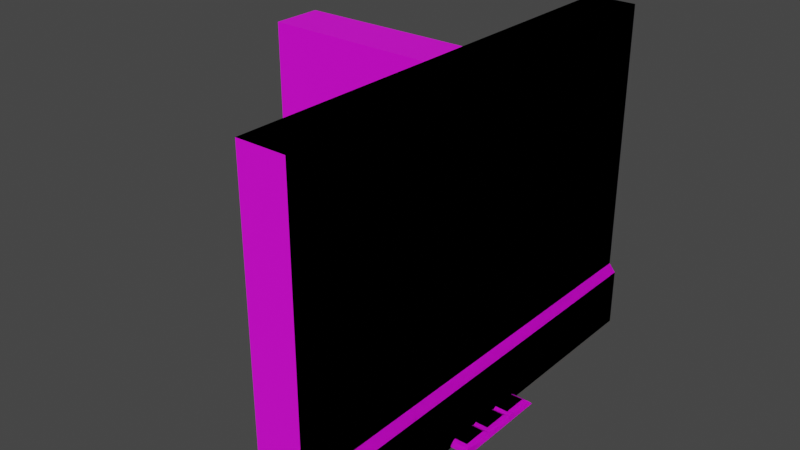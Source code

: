 # Source: Parede.blend  (saved by Blender 3.5.10; exported with 4.5.12 LTS)
import bpy
from mathutils import Matrix  # noqa: F401  (used for matrix-valued properties, if any)

bpy.ops.wm.read_factory_settings(use_empty=True)
scene = bpy.context.scene
scene.name = 'Scene'

# ---- collections
col_collection = bpy.data.collections.new('Collection'); scene.collection.children.link(col_collection)

# ---- images (referenced by path relative to the original .blend; pixels are not part of the script)
import os
ASSET_DIR = os.environ.get("B2B_ASSET_DIR", "")  # directory of the original .blend (textures are referenced by path, not embedded)
HERE = os.path.dirname(os.path.abspath(__file__))  # packed textures are extracted next to this script under _unpacked/

def load_image(name, relpath, width, height, colorspace="sRGB"):
    """Load a texture the original file referenced (path relative to the .blend, or extracted next to this script)."""
    p = next((c for c in (os.path.join(HERE, relpath), os.path.join(ASSET_DIR, relpath)) if relpath and os.path.exists(c)), "")
    if p:
        img = bpy.data.images.load(p, check_existing=True)
        img.name = name
    else:  # same state as the original file: an image datablock whose file is absent (Cycles renders it pink)
        img = bpy.data.images.new(name, width, height)
        img.source = "FILE"
        img.filepath = "//" + (relpath or name)
    img.colorspace_settings.name = colorspace
    return img
img_branco_png_002 = load_image('Branco.png.002', 'Branco.png', 1024, 1024, 'sRGB')

# ---- materials (node trees are filled in below, after node groups)
mat_branco = bpy.data.materials.new('Branco')
mat_branco.use_transparent_shadow = False

# ---- material node trees
mat_branco.use_nodes = True; mat_branco.node_tree.nodes.clear()
_N = mat_branco.node_tree.nodes; _L = mat_branco.node_tree.links
n0 = _N.new('ShaderNodeBsdfPrincipled'); n0.name = 'Principled BSDF'; n0.location = (10, 300)
n0.distribution = 'GGX'
n0.subsurface_method = 'RANDOM_WALK_SKIN'
n0.inputs[3].default_value = 1.45
n0.inputs[27].default_value = (0.0, 0.0, 0.0, 1.0)
n0.inputs[28].default_value = 1.0
n1 = _N.new('ShaderNodeOutputMaterial'); n1.name = 'Material Output'; n1.location = (300, 300)
n2 = _N.new('ShaderNodeTexImage'); n2.name = 'Image Texture'; n2.location = (-500, 132)
n2.image = img_branco_png_002
_L.new(n0.outputs[0], n1.inputs[0])
_L.new(n2.outputs[0], n0.inputs[0])
n1.is_active_output = True

# ---- world
world_world = bpy.data.worlds.new('World'); scene.world = world_world
world_world.use_nodes = True; world_world.node_tree.nodes.clear()
_N = world_world.node_tree.nodes; _L = world_world.node_tree.links
n0 = _N.new('ShaderNodeOutputWorld'); n0.name = 'World Output'; n0.location = (300, 300)
n1 = _N.new('ShaderNodeBackground'); n1.name = 'Background'; n1.location = (10, 300)
n1.inputs[0].default_value = (0.05088, 0.05088, 0.05088, 1.0)
_L.new(n1.outputs[0], n0.inputs[0])
n0.is_active_output = True
world_world.color = (0.05088, 0.05088, 0.05088)
world_world.use_sun_shadow = False
world_world.sun_shadow_jitter_overblur = 0.0

# ---- meshes
me_cube = bpy.data.meshes.new('Cube')
me_cube.from_pydata([(0.409, 0.409, 0.03315), (0.409, -0.409, 0.03315), (-0.409, 0.409, 0.03315), (-0.409, -0.409, 0.03315), (0.4407, 0.4407, 0.0), (-0.4407, -0.4407, 0.0), (0.4407, -0.4407, 0.0), (-0.4407, 0.4407, 0.0), (0.1363, -0.409, 0.03315), (-0.1363, -0.409, 0.03315), (-0.1363, 0.409, 0.03315), (0.1363, 0.409, 0.03315), (-0.1469, 0.4407, 0.0), (0.1469, 0.4407, 0.0), (0.1469, -0.4407, 0.0), (-0.1469, -0.4407, 0.0), (0.409, 0.1363, 0.03315), (0.409, -0.1363, 0.03315), (-0.409, -0.1363, 0.03315), (-0.409, 0.1363, 0.03315), (0.4407, 0.1469, 0.0), (0.4407, -0.1469, 0.0), (-0.4407, -0.1469, 0.0), (-0.4407, 0.1469, 0.0), (0.1363, 0.1363, 0.03315), (0.1363, -0.1363, 0.03315), (-0.1363, 0.1363, 0.03315), (-0.1363, -0.1363, 0.03315), (-0.1638, -0.1638, 0.04635), (-0.3815, -0.1638, 0.04635), (-0.3815, -0.3815, 0.04635), (-0.1638, -0.3815, 0.04635), (0.3815, -0.1638, 0.04635), (0.1638, -0.1638, 0.04635), (0.1638, -0.3815, 0.04635), (0.3815, -0.3815, 0.04635), (0.1088, -0.1638, 0.04635), (-0.1088, -0.1638, 0.04635), (-0.1088, -0.3815, 0.04635), (0.1088, -0.3815, 0.04635), (0.1088, 0.3815, 0.04635), (-0.1088, 0.3815, 0.04635), (-0.1088, 0.1638, 0.04635), (0.1088, 0.1638, 0.04635), (0.1088, 0.1088, 0.04635), (-0.1088, 0.1088, 0.04635), (-0.1088, -0.1088, 0.04635), (0.1088, -0.1088, 0.04635), (0.3815, 0.3815, 0.04635), (0.1638, 0.3815, 0.04635), (0.1638, 0.1638, 0.04635), (0.3815, 0.1638, 0.04635), (0.3815, 0.1088, 0.04635), (0.1638, 0.1088, 0.04635), (0.1638, -0.1088, 0.04635), (0.3815, -0.1088, 0.04635), (-0.1638, 0.3815, 0.04635), (-0.3815, 0.3815, 0.04635), (-0.3815, 0.1638, 0.04635), (-0.1638, 0.1638, 0.04635), (-0.1638, 0.1088, 0.04635), (-0.3815, 0.1088, 0.04635), (-0.3815, -0.1088, 0.04635), (-0.1638, -0.1088, 0.04635)], [], [(28, 29, 30, 31), (15, 9, 3, 5), (23, 19, 2, 7), (21, 17, 1, 6), (13, 11, 0, 4), (7, 2, 10, 12), (12, 10, 11, 13), (6, 1, 8, 14), (14, 8, 9, 15), (32, 33, 34, 35), (36, 37, 38, 39), (40, 41, 42, 43), (44, 45, 46, 47), (48, 49, 50, 51), (52, 53, 54, 55), (4, 0, 16, 20), (20, 16, 17, 21), (5, 3, 18, 22), (22, 18, 19, 23), (56, 57, 58, 59), (60, 61, 62, 63), (27, 18, 29, 28), (18, 3, 30, 29), (3, 9, 31, 30), (9, 27, 28, 31), (17, 25, 33, 32), (25, 8, 34, 33), (8, 1, 35, 34), (1, 17, 32, 35), (25, 27, 37, 36), (27, 9, 38, 37), (9, 8, 39, 38), (8, 25, 36, 39), (11, 10, 41, 40), (10, 26, 42, 41), (26, 24, 43, 42), (24, 11, 40, 43), (24, 26, 45, 44), (26, 27, 46, 45), (27, 25, 47, 46), (25, 24, 44, 47), (0, 11, 49, 48), (11, 24, 50, 49), (24, 16, 51, 50), (16, 0, 48, 51), (16, 24, 53, 52), (24, 25, 54, 53), (25, 17, 55, 54), (17, 16, 52, 55), (10, 2, 57, 56), (2, 19, 58, 57), (19, 26, 59, 58), (26, 10, 56, 59), (26, 19, 61, 60), (19, 18, 62, 61), (18, 27, 63, 62), (27, 26, 60, 63)])
_uv = me_cube.uv_layers.new(name='UVMap')
_uv.uv.foreach_set('vector', [0.2813, 0.8038, 0.3497, 0.8047, 0.3469, 0.8701, 0.2812, 0.8721, 0.7817, 0.03167, 0.9683, 0.03167, 0.9683, 0.2183, 0.7817, 0.2183, 0.7817, 0.03167, 0.9683, 0.03167, 0.9683, 0.2183, 0.7817, 0.2183, 0.7817, 0.03167, 0.9683, 0.03167, 0.9683, 0.2183, 0.7817, 0.2183, 0.7817, 0.03167, 0.9683, 0.03167, 0.9683, 0.2183, 0.7817, 0.2183, 0.7817, 0.03167, 0.9683, 0.03167, 0.9683, 0.2183, 0.7817, 0.2183, 0.7817, 0.03167, 0.9683, 0.03167, 0.9683, 0.2183, 0.7817, 0.2183, 0.7817, 0.03167, 0.9683, 0.03167, 0.9683, 0.2183, 0.7817, 0.2183, 0.7817, 0.03167, 0.9683, 0.03167, 0.9683, 0.2183, 0.7817, 0.2183, 0.1061, 0.8031, 0.1744, 0.8032, 0.1737, 0.8715, 0.1084, 0.8686, 0.1936, 0.3031, 0.2621, 0.3036, 0.2621, 0.3725, 0.1929, 0.3718, 0.1939, 0.1275, 0.2631, 0.1282, 0.2624, 0.1969, 0.1939, 0.1964, 0.1939, 0.7154, 0.2625, 0.7161, 0.2621, 0.7846, 0.1936, 0.784, 0.1091, 0.6299, 0.1748, 0.6279, 0.1747, 0.6962, 0.1063, 0.6954, 0.106, 0.2147, 0.1748, 0.2155, 0.1745, 0.284, 0.1056, 0.284, 0.7817, 0.03167, 0.9683, 0.03167, 0.9683, 0.2183, 0.7817, 0.2183, 0.7817, 0.03167, 0.9683, 0.03167, 0.9683, 0.2183, 0.7817, 0.2183, 0.7817, 0.03167, 0.9683, 0.03167, 0.9683, 0.2183, 0.7817, 0.2183, 0.7817, 0.03167, 0.9683, 0.03167, 0.9683, 0.2183, 0.7817, 0.2183, 0.2824, 0.6285, 0.3476, 0.6315, 0.35, 0.697, 0.2817, 0.6969, 0.2815, 0.2161, 0.3504, 0.2161, 0.35, 0.2854, 0.2813, 0.2845, 0.7817, 0.03167, 0.9683, 0.03167, 0.9683, 0.2183, 0.7817, 0.2183, 0.7817, 0.03167, 0.9683, 0.03167, 0.9683, 0.2183, 0.7817, 0.2183, 0.7817, 0.03167, 0.9683, 0.03167, 0.9683, 0.2183, 0.7817, 0.2183, 0.7817, 0.03167, 0.9683, 0.03167, 0.9683, 0.2183, 0.7817, 0.2183, 0.7817, 0.03167, 0.9683, 0.03167, 0.9683, 0.2183, 0.7817, 0.2183, 0.7817, 0.03167, 0.9683, 0.03167, 0.9683, 0.2183, 0.7817, 0.2183, 0.7817, 0.03167, 0.9683, 0.03167, 0.9683, 0.2183, 0.7817, 0.2183, 0.7817, 0.03167, 0.9683, 0.03167, 0.9683, 0.2183, 0.7817, 0.2183, 0.7817, 0.03167, 0.9683, 0.03167, 0.9683, 0.2183, 0.7817, 0.2183, 0.7817, 0.03167, 0.9683, 0.03167, 0.9683, 0.2183, 0.7817, 0.2183, 0.7817, 0.03167, 0.9683, 0.03167, 0.9683, 0.2183, 0.7817, 0.2183, 0.7817, 0.03167, 0.9683, 0.03167, 0.9683, 0.2183, 0.7817, 0.2183, 0.7817, 0.03167, 0.9683, 0.03167, 0.9683, 0.2183, 0.7817, 0.2183, 0.7817, 0.03167, 0.9683, 0.03167, 0.9683, 0.2183, 0.7817, 0.2183, 0.7817, 0.03167, 0.9683, 0.03167, 0.9683, 0.2183, 0.7817, 0.2183, 0.7817, 0.03167, 0.9683, 0.03167, 0.9683, 0.2183, 0.7817, 0.2183, 0.7817, 0.03167, 0.9683, 0.03167, 0.9683, 0.2183, 0.7817, 0.2183, 0.7817, 0.03167, 0.9683, 0.03167, 0.9683, 0.2183, 0.7817, 0.2183, 0.7817, 0.03167, 0.9683, 0.03167, 0.9683, 0.2183, 0.7817, 0.2183, 0.7817, 0.03167, 0.9683, 0.03167, 0.9683, 0.2183, 0.7817, 0.2183, 0.7817, 0.03167, 0.9683, 0.03167, 0.9683, 0.2183, 0.7817, 0.2183, 0.7817, 0.03167, 0.9683, 0.03167, 0.9683, 0.2183, 0.7817, 0.2183, 0.7817, 0.03167, 0.9683, 0.03167, 0.9683, 0.2183, 0.7817, 0.2183, 0.7817, 0.03167, 0.9683, 0.03167, 0.9683, 0.2183, 0.7817, 0.2183, 0.7817, 0.03167, 0.9683, 0.03167, 0.9683, 0.2183, 0.7817, 0.2183, 0.7817, 0.03167, 0.9683, 0.03167, 0.9683, 0.2183, 0.7817, 0.2183, 0.7817, 0.03167, 0.9683, 0.03167, 0.9683, 0.2183, 0.7817, 0.2183, 0.7817, 0.03167, 0.9683, 0.03167, 0.9683, 0.2183, 0.7817, 0.2183, 0.7817, 0.03167, 0.9683, 0.03167, 0.9683, 0.2183, 0.7817, 0.2183, 0.7817, 0.03167, 0.9683, 0.03167, 0.9683, 0.2183, 0.7817, 0.2183, 0.7817, 0.03167, 0.9683, 0.03167, 0.9683, 0.2183, 0.7817, 0.2183, 0.7817, 0.03167, 0.9683, 0.03167, 0.9683, 0.2183, 0.7817, 0.2183, 0.7817, 0.03167, 0.9683, 0.03167, 0.9683, 0.2183, 0.7817, 0.2183, 0.7817, 0.03167, 0.9683, 0.03167, 0.9683, 0.2183, 0.7817, 0.2183, 0.7817, 0.03167, 0.9683, 0.03167, 0.9683, 0.2183, 0.7817, 0.2183, 0.7817, 0.03167, 0.9683, 0.03167, 0.9683, 0.2183, 0.7817, 0.2183])
me_cube.materials.append(mat_branco)
me_cube.use_mirror_vertex_groups = False
me_cube.update()
me_cube_001 = bpy.data.meshes.new('Cube.001')
me_cube_001.from_pydata([(0.409, 0.409, 0.03315), (0.409, -0.409, 0.03315), (-0.409, 0.409, 0.03315), (-0.409, -0.409, 0.03315), (0.4407, 0.4407, 0.0), (-0.4407, -0.4407, 0.0), (0.4407, -0.4407, 0.0), (-0.4407, 0.4407, 0.0), (0.1363, -0.409, 0.03315), (-0.1363, -0.409, 0.03315), (-0.1363, 0.409, 0.03315), (0.1363, 0.409, 0.03315), (-0.1469, 0.4407, 0.0), (0.1469, 0.4407, 0.0), (0.1469, -0.4407, 0.0), (-0.1469, -0.4407, 0.0), (0.409, 0.1363, 0.03315), (0.409, -0.1363, 0.03315), (-0.409, -0.1363, 0.03315), (-0.409, 0.1363, 0.03315), (0.4407, 0.1469, 0.0), (0.4407, -0.1469, 0.0), (-0.4407, -0.1469, 0.0), (-0.4407, 0.1469, 0.0), (0.1363, 0.1363, 0.03315), (0.1363, -0.1363, 0.03315), (-0.1363, 0.1363, 0.03315), (-0.1363, -0.1363, 0.03315), (-0.1638, -0.1638, 0.04635), (-0.3815, -0.1638, 0.04635), (-0.3815, -0.3815, 0.04635), (-0.1638, -0.3815, 0.04635), (0.3815, -0.1638, 0.04635), (0.1638, -0.1638, 0.04635), (0.1638, -0.3815, 0.04635), (0.3815, -0.3815, 0.04635), (0.1088, -0.1638, 0.04635), (-0.1088, -0.1638, 0.04635), (-0.1088, -0.3815, 0.04635), (0.1088, -0.3815, 0.04635), (0.1088, 0.3815, 0.04635), (-0.1088, 0.3815, 0.04635), (-0.1088, 0.1638, 0.04635), (0.1088, 0.1638, 0.04635), (0.1088, 0.1088, 0.04635), (-0.1088, 0.1088, 0.04635), (-0.1088, -0.1088, 0.04635), (0.1088, -0.1088, 0.04635), (0.3815, 0.3815, 0.04635), (0.1638, 0.3815, 0.04635), (0.1638, 0.1638, 0.04635), (0.3815, 0.1638, 0.04635), (0.3815, 0.1088, 0.04635), (0.1638, 0.1088, 0.04635), (0.1638, -0.1088, 0.04635), (0.3815, -0.1088, 0.04635), (-0.1638, 0.3815, 0.04635), (-0.3815, 0.3815, 0.04635), (-0.3815, 0.1638, 0.04635), (-0.1638, 0.1638, 0.04635), (-0.1638, 0.1088, 0.04635), (-0.3815, 0.1088, 0.04635), (-0.3815, -0.1088, 0.04635), (-0.1638, -0.1088, 0.04635)], [], [(28, 29, 30, 31), (15, 9, 3, 5), (23, 19, 2, 7), (21, 17, 1, 6), (13, 11, 0, 4), (7, 2, 10, 12), (12, 10, 11, 13), (6, 1, 8, 14), (14, 8, 9, 15), (32, 33, 34, 35), (36, 37, 38, 39), (40, 41, 42, 43), (44, 45, 46, 47), (48, 49, 50, 51), (52, 53, 54, 55), (4, 0, 16, 20), (20, 16, 17, 21), (5, 3, 18, 22), (22, 18, 19, 23), (56, 57, 58, 59), (60, 61, 62, 63), (27, 18, 29, 28), (18, 3, 30, 29), (3, 9, 31, 30), (9, 27, 28, 31), (17, 25, 33, 32), (25, 8, 34, 33), (8, 1, 35, 34), (1, 17, 32, 35), (25, 27, 37, 36), (27, 9, 38, 37), (9, 8, 39, 38), (8, 25, 36, 39), (11, 10, 41, 40), (10, 26, 42, 41), (26, 24, 43, 42), (24, 11, 40, 43), (24, 26, 45, 44), (26, 27, 46, 45), (27, 25, 47, 46), (25, 24, 44, 47), (0, 11, 49, 48), (11, 24, 50, 49), (24, 16, 51, 50), (16, 0, 48, 51), (16, 24, 53, 52), (24, 25, 54, 53), (25, 17, 55, 54), (17, 16, 52, 55), (10, 2, 57, 56), (2, 19, 58, 57), (19, 26, 59, 58), (26, 10, 56, 59), (26, 19, 61, 60), (19, 18, 62, 61), (18, 27, 63, 62), (27, 26, 60, 63)])
_uv = me_cube_001.uv_layers.new(name='UVMap')
_uv.uv.foreach_set('vector', [0.6028, 0.7627, 0.6712, 0.7635, 0.6684, 0.829, 0.6027, 0.8309, 0.7817, 0.03167, 0.9683, 0.03167, 0.9683, 0.2183, 0.7817, 0.2183, 0.7817, 0.03167, 0.9683, 0.03167, 0.9683, 0.2183, 0.7817, 0.2183, 0.7817, 0.03167, 0.9683, 0.03167, 0.9683, 0.2183, 0.7817, 0.2183, 0.7817, 0.03167, 0.9683, 0.03167, 0.9683, 0.2183, 0.7817, 0.2183, 0.7817, 0.03167, 0.9683, 0.03167, 0.9683, 0.2183, 0.7817, 0.2183, 0.7817, 0.03167, 0.9683, 0.03167, 0.9683, 0.2183, 0.7817, 0.2183, 0.7817, 0.03167, 0.9683, 0.03167, 0.9683, 0.2183, 0.7817, 0.2183, 0.7817, 0.03167, 0.9683, 0.03167, 0.9683, 0.2183, 0.7817, 0.2183, 0.4275, 0.762, 0.4958, 0.762, 0.4952, 0.8304, 0.4299, 0.8274, 0.1958, 0.8031, 0.2643, 0.8036, 0.2643, 0.8725, 0.1951, 0.8718, 0.196, 0.6275, 0.2652, 0.6282, 0.2645, 0.6969, 0.196, 0.6964, 0.5154, 0.6743, 0.5839, 0.6749, 0.5836, 0.7435, 0.515, 0.7429, 0.4305, 0.5888, 0.4962, 0.5868, 0.4962, 0.6551, 0.4278, 0.6543, 0.1082, 0.7147, 0.1769, 0.7155, 0.1767, 0.784, 0.1078, 0.784, 0.7817, 0.03167, 0.9683, 0.03167, 0.9683, 0.2183, 0.7817, 0.2183, 0.7817, 0.03167, 0.9683, 0.03167, 0.9683, 0.2183, 0.7817, 0.2183, 0.7817, 0.03167, 0.9683, 0.03167, 0.9683, 0.2183, 0.7817, 0.2183, 0.7817, 0.03167, 0.9683, 0.03167, 0.9683, 0.2183, 0.7817, 0.2183, 0.6038, 0.5873, 0.6691, 0.5904, 0.6715, 0.6558, 0.6031, 0.6557, 0.2836, 0.7161, 0.3526, 0.7161, 0.3521, 0.7854, 0.2834, 0.7845, 0.7817, 0.03167, 0.9683, 0.03167, 0.9683, 0.2183, 0.7817, 0.2183, 0.7817, 0.03167, 0.9683, 0.03167, 0.9683, 0.2183, 0.7817, 0.2183, 0.7817, 0.03167, 0.9683, 0.03167, 0.9683, 0.2183, 0.7817, 0.2183, 0.7817, 0.03167, 0.9683, 0.03167, 0.9683, 0.2183, 0.7817, 0.2183, 0.7817, 0.03167, 0.9683, 0.03167, 0.9683, 0.2183, 0.7817, 0.2183, 0.7817, 0.03167, 0.9683, 0.03167, 0.9683, 0.2183, 0.7817, 0.2183, 0.7817, 0.03167, 0.9683, 0.03167, 0.9683, 0.2183, 0.7817, 0.2183, 0.7817, 0.03167, 0.9683, 0.03167, 0.9683, 0.2183, 0.7817, 0.2183, 0.7817, 0.03167, 0.9683, 0.03167, 0.9683, 0.2183, 0.7817, 0.2183, 0.7817, 0.03167, 0.9683, 0.03167, 0.9683, 0.2183, 0.7817, 0.2183, 0.7817, 0.03167, 0.9683, 0.03167, 0.9683, 0.2183, 0.7817, 0.2183, 0.7817, 0.03167, 0.9683, 0.03167, 0.9683, 0.2183, 0.7817, 0.2183, 0.7817, 0.03167, 0.9683, 0.03167, 0.9683, 0.2183, 0.7817, 0.2183, 0.7817, 0.03167, 0.9683, 0.03167, 0.9683, 0.2183, 0.7817, 0.2183, 0.7817, 0.03167, 0.9683, 0.03167, 0.9683, 0.2183, 0.7817, 0.2183, 0.7817, 0.03167, 0.9683, 0.03167, 0.9683, 0.2183, 0.7817, 0.2183, 0.7817, 0.03167, 0.9683, 0.03167, 0.9683, 0.2183, 0.7817, 0.2183, 0.7817, 0.03167, 0.9683, 0.03167, 0.9683, 0.2183, 0.7817, 0.2183, 0.7817, 0.03167, 0.9683, 0.03167, 0.9683, 0.2183, 0.7817, 0.2183, 0.7817, 0.03167, 0.9683, 0.03167, 0.9683, 0.2183, 0.7817, 0.2183, 0.7817, 0.03167, 0.9683, 0.03167, 0.9683, 0.2183, 0.7817, 0.2183, 0.7817, 0.03167, 0.9683, 0.03167, 0.9683, 0.2183, 0.7817, 0.2183, 0.7817, 0.03167, 0.9683, 0.03167, 0.9683, 0.2183, 0.7817, 0.2183, 0.7817, 0.03167, 0.9683, 0.03167, 0.9683, 0.2183, 0.7817, 0.2183, 0.7817, 0.03167, 0.9683, 0.03167, 0.9683, 0.2183, 0.7817, 0.2183, 0.7817, 0.03167, 0.9683, 0.03167, 0.9683, 0.2183, 0.7817, 0.2183, 0.7817, 0.03167, 0.9683, 0.03167, 0.9683, 0.2183, 0.7817, 0.2183, 0.7817, 0.03167, 0.9683, 0.03167, 0.9683, 0.2183, 0.7817, 0.2183, 0.7817, 0.03167, 0.9683, 0.03167, 0.9683, 0.2183, 0.7817, 0.2183, 0.7817, 0.03167, 0.9683, 0.03167, 0.9683, 0.2183, 0.7817, 0.2183, 0.7817, 0.03167, 0.9683, 0.03167, 0.9683, 0.2183, 0.7817, 0.2183, 0.7817, 0.03167, 0.9683, 0.03167, 0.9683, 0.2183, 0.7817, 0.2183, 0.7817, 0.03167, 0.9683, 0.03167, 0.9683, 0.2183, 0.7817, 0.2183, 0.7817, 0.03167, 0.9683, 0.03167, 0.9683, 0.2183, 0.7817, 0.2183, 0.7817, 0.03167, 0.9683, 0.03167, 0.9683, 0.2183, 0.7817, 0.2183, 0.7817, 0.03167, 0.9683, 0.03167, 0.9683, 0.2183, 0.7817, 0.2183])
me_cube_001.materials.append(mat_branco)
me_cube_001.use_mirror_vertex_groups = False
me_cube_001.update()
me_cube_002 = bpy.data.meshes.new('Cube.002')
me_cube_002.from_pydata([(-0.2676, -2.0, -0.014), (-0.2076, -2.0, 2.986), (-0.2676, 2.0, -0.014), (-0.2076, 2.0, 2.986), (0.2676, -2.0, -0.014), (0.2076, -2.0, 2.986), (0.2676, 2.0, -0.014), (0.2076, 2.0, 2.986), (-0.2676, -2.0, 0.5043), (-0.2676, 2.0, 0.5043), (0.2676, 2.0, 0.5043), (0.2676, -2.0, 0.5043), (-0.2076, -2.0, 0.5767), (-0.2076, 2.0, 0.5767), (0.2076, 2.0, 0.5767), (0.2076, -2.0, 0.5767)], [], [(12, 1, 3, 13), (14, 7, 5, 15), (7, 3, 1, 5), (6, 10, 11, 4), (0, 8, 9, 2), (10, 14, 15, 11), (8, 12, 13, 9)])
_uv = me_cube_002.uv_layers.new(name='UVMap')
_uv.uv.foreach_set('vector', [0.7828, 0.5154, 0.9672, 0.5154, 0.9672, 0.6998, 0.7828, 0.6998, 0.7828, 0.5154, 0.9672, 0.5154, 0.9672, 0.6998, 0.7828, 0.6998, 0.7828, 0.5154, 0.9672, 0.5154, 0.9672, 0.6998, 0.7828, 0.6998, 0.7828, 0.7258, 0.9672, 0.7258, 0.9672, 0.9102, 0.7828, 0.9102, 0.7828, 0.7258, 0.9672, 0.7258, 0.9672, 0.9102, 0.7828, 0.9102, 0.7828, 0.7258, 0.9672, 0.7258, 0.9672, 0.9102, 0.7828, 0.9102, 0.7828, 0.7258, 0.9672, 0.7258, 0.9672, 0.9102, 0.7828, 0.9102])
me_cube_002.materials.append(mat_branco)
me_cube_002.update()
me_cube_003 = bpy.data.meshes.new('Cube.003')
me_cube_003.from_pydata([(-0.2676, 2.0, -0.014), (-0.2076, 2.0, 2.986), (0.2676, 2.0, -0.014), (0.2076, 2.0, 2.986), (-0.2676, 2.0, 0.5043), (0.2676, 2.0, 0.5043), (-0.2076, 2.0, 0.5767), (0.2076, 2.0, 0.5767), (-0.2676, 0.6667, -0.014), (-0.2076, 0.6667, 2.986), (0.2676, 0.6667, -0.014), (0.2076, 0.6667, 2.986), (0.2676, 0.6667, 0.5043), (-0.2676, 0.6667, 0.5043), (0.2076, 0.6667, 0.5767), (-0.2076, 0.6667, 0.5767), (-1.667, -0.2676, -0.014), (0.2676, -0.2222, -0.014), (-0.2076, -0.2222, 2.986), (-1.667, -0.2076, 2.986), (-1.667, 0.2676, -0.014), (-1.667, 0.2076, 2.986), (-0.2076, 0.2222, 2.986), (-1.667, 0.2676, 0.5043), (0.2676, -0.2222, 0.5043), (-1.667, -0.2676, 0.5043), (-1.667, 0.2076, 0.5767), (-0.1629, -0.2149, 0.5767), (-1.667, -0.2076, 0.5767), (-0.2676, 0.2222, -0.014), (0.2676, 0.2222, -0.014), (0.2076, 0.2222, 2.986), (0.2076, -0.2222, 2.986), (0.2676, 0.2222, 0.5043), (-0.2676, 0.2222, 0.5043), (0.2076, 0.2222, 0.5767), (0.2076, -0.2222, 0.5767), (-0.2076, 0.2222, 0.5767)], [], [(15, 9, 1, 6), (8, 13, 4, 0), (13, 15, 6, 4), (34, 37, 15, 13), (5, 7, 14, 12), (29, 34, 13, 8), (2, 5, 12, 10), (3, 1, 9, 11), (7, 3, 11, 14), (37, 22, 9, 15), (24, 27, 28, 25), (23, 26, 37, 34), (17, 24, 25, 16), (20, 23, 34, 29), (21, 19, 18, 22), (26, 21, 22, 37), (27, 18, 19, 28), (14, 11, 31, 35), (35, 31, 32, 36), (11, 9, 22, 31), (31, 22, 18, 32), (10, 12, 33, 30), (30, 33, 24, 17), (24, 36, 27), (12, 14, 35, 33), (33, 35, 36, 24), (36, 32, 18, 27)])
_uv = me_cube_003.uv_layers.new(name='UVMap')
_uv.uv.foreach_set('vector', [0.7828, 0.5154, 0.9672, 0.5154, 0.9672, 0.6998, 0.7828, 0.6998, 0.7828, 0.7258, 0.9672, 0.7258, 0.9672, 0.9102, 0.7828, 0.9102, 0.7828, 0.7258, 0.9672, 0.7258, 0.9672, 0.9102, 0.7828, 0.9102, 0.7828, 0.7258, 0.9672, 0.7258, 0.9672, 0.9102, 0.7828, 0.9102, 0.7828, 0.7258, 0.9672, 0.7258, 0.9672, 0.9102, 0.7828, 0.9102, 0.7828, 0.7258, 0.9672, 0.7258, 0.9672, 0.9102, 0.7828, 0.9102, 0.7922, 0.7371, 0.9578, 0.7371, 0.9578, 0.9028, 0.7922, 0.9028, 0.7828, 0.5154, 0.9672, 0.5154, 0.9672, 0.6998, 0.7828, 0.6998, 0.7828, 0.5154, 0.9672, 0.5154, 0.9672, 0.6998, 0.7828, 0.6998, 0.7828, 0.5154, 0.9672, 0.5154, 0.9672, 0.6998, 0.7828, 0.6998, 0.7828, 0.7258, 0.9672, 0.7258, 0.9672, 0.9102, 0.7828, 0.9102, 0.7828, 0.7258, 0.9672, 0.7258, 0.9672, 0.9102, 0.7828, 0.9102, 0.7828, 0.7258, 0.9672, 0.7258, 0.9672, 0.9102, 0.7828, 0.9102, 0.7828, 0.7258, 0.9672, 0.7258, 0.9672, 0.9102, 0.7828, 0.9102, 0.7828, 0.5154, 0.9672, 0.5154, 0.9672, 0.6998, 0.7828, 0.6998, 0.7828, 0.5154, 0.9672, 0.5154, 0.9672, 0.6998, 0.7828, 0.6998, 0.7828, 0.5154, 0.9672, 0.5154, 0.9672, 0.6998, 0.7828, 0.6998, 0.7828, 0.5154, 0.9672, 0.5154, 0.9672, 0.6998, 0.7828, 0.6998, 0.7828, 0.5154, 0.9672, 0.5154, 0.9672, 0.6998, 0.7828, 0.6998, 0.7828, 0.5154, 0.9672, 0.5154, 0.9672, 0.6998, 0.7828, 0.6998, 0.7828, 0.5154, 0.9672, 0.5154, 0.9672, 0.6998, 0.7828, 0.6998, 0.7922, 0.7371, 0.9578, 0.7371, 0.9578, 0.9028, 0.7922, 0.9028, 0.7922, 0.7371, 0.9578, 0.7371, 0.9578, 0.9028, 0.7922, 0.9028, 0.7828, 0.7258, 0.9672, 0.7258, 0.9672, 0.9102, 0.7828, 0.7258, 0.9672, 0.7258, 0.9672, 0.9102, 0.7828, 0.9102, 0.7828, 0.7258, 0.9672, 0.7258, 0.9672, 0.9102, 0.7828, 0.9102, 0.7828, 0.5154, 0.9672, 0.5154, 0.9672, 0.6998, 0.7828, 0.6998])
me_cube_003.materials.append(mat_branco)
me_cube_003.update()
me_cube_004 = bpy.data.meshes.new('Cube.004')
me_cube_004.from_pydata([(-0.2676, -2.0, -0.014), (-0.2076, -2.0, 2.986), (-0.2676, 2.0, -0.014), (-0.2076, 2.0, 2.986), (0.2676, -2.0, -0.014), (0.2076, -2.0, 2.986), (0.2676, 2.0, -0.014), (0.2076, 2.0, 2.986), (-0.2676, -2.0, 0.5043), (-0.2676, 2.0, 0.5043), (0.2676, 2.0, 0.5043), (0.2676, -2.0, 0.5043), (-0.2076, -2.0, 0.5767), (-0.2076, 2.0, 0.5767), (0.2076, 2.0, 0.5767), (0.2076, -2.0, 0.5767)], [], [(12, 1, 3, 13), (14, 7, 5, 15), (7, 3, 1, 5), (6, 10, 11, 4), (0, 8, 9, 2), (10, 14, 15, 11), (8, 12, 13, 9), (8, 0, 4, 11), (12, 8, 11, 15), (1, 12, 15, 5)])
_uv = me_cube_004.uv_layers.new(name='UVMap')
_uv.uv.foreach_set('vector', [0.8277, 0.5779, 0.9228, 0.5779, 0.9228, 0.673, 0.8277, 0.673, 0.8277, 0.5779, 0.9228, 0.5779, 0.9228, 0.673, 0.8277, 0.673, 0.8277, 0.5779, 0.9228, 0.5779, 0.9228, 0.673, 0.8277, 0.673, 0.8025, 0.7884, 0.8995, 0.7884, 0.8995, 0.8855, 0.8025, 0.8855, 0.8025, 0.7884, 0.8995, 0.7884, 0.8995, 0.8855, 0.8025, 0.8855, 0.8025, 0.7884, 0.8995, 0.7884, 0.8995, 0.8855, 0.8025, 0.8855, 0.8025, 0.7884, 0.8995, 0.7884, 0.8995, 0.8855, 0.8025, 0.8855, 0.6814, 0.2752, 0.8811, 0.2752, 0.8811, 0.4748, 0.6814, 0.4748, 0.6814, 0.2752, 0.8811, 0.2752, 0.8811, 0.4748, 0.6814, 0.4748, 0.8277, 0.5779, 0.9228, 0.5779, 0.9228, 0.673, 0.8277, 0.673])
me_cube_004.materials.append(mat_branco)
me_cube_004.update()

# ---- objects
ob_preto_branco = bpy.data.objects.new('Preto.Branco', me_cube)
ob_branco_preto = bpy.data.objects.new('Branco.Preto', me_cube_001)
ob_parede_oca = bpy.data.objects.new('parede.Oca', me_cube_002)
ob_parede_l = bpy.data.objects.new('parede.L', me_cube_003)
ob_parede_oca_1 = bpy.data.objects.new('parede.Oca-+', me_cube_004)

# ---- transforms, parenting, visibility, modifiers, constraints
ob_preto_branco.location = (0.0, 0.0, 0.0)
ob_preto_branco.lock_rotations_4d = False
ob_preto_branco.empty_display_type = 'ARROWS'
ob_preto_branco.lineart.crease_threshold = 0.0
ob_branco_preto.location = (0.0, 0.0, 0.0)
ob_branco_preto.lock_rotations_4d = False
ob_branco_preto.empty_display_type = 'ARROWS'
ob_branco_preto.lineart.crease_threshold = 0.0
ob_parede_oca.location = (0.0, 0.0, 0.0)
ob_parede_l.location = (0.0, 0.0, 0.0)
ob_parede_oca_1.location = (0.0, 0.0, 0.0)

# ---- collection membership
col_collection.objects.link(ob_preto_branco)
col_collection.objects.link(ob_branco_preto)
col_collection.objects.link(ob_parede_oca)
col_collection.objects.link(ob_parede_l)
col_collection.objects.link(ob_parede_oca_1)

# ---- scene / render settings (as saved in the file)
scene.frame_start = 1; scene.frame_end = 250; scene.frame_set(1)
scene.render.engine = 'BLENDER_EEVEE_NEXT'
scene.cycles.sampling_pattern = 'TABULATED_SOBOL'
scene.view_settings.view_transform = 'Filmic'
bpy.context.view_layer.update()

# ---- added for rendering (the .blend has no active camera and no usable light): camera, sun
cam_auto = bpy.data.cameras.new('AutoCamera')
cam_auto.lens = 50.0
cam_auto.sensor_width = 36.0
cam_auto.clip_end = 1000.0
ob_auto_camera = bpy.data.objects.new('AutoCamera', cam_auto)
scene.collection.objects.link(ob_auto_camera)
ob_auto_camera.location = (4.40726, -6.02428, 5.50219)
ob_auto_camera.rotation_euler = (1.09748, -7.21219e-08, 0.694738)
scene.camera = ob_auto_camera
light_auto_sun = bpy.data.lights.new('AutoSun', 'SUN')
light_auto_sun.energy = 3.0
light_auto_sun.angle = 0.0523599
ob_auto_sun = bpy.data.objects.new('AutoSun', light_auto_sun)
scene.collection.objects.link(ob_auto_sun)
ob_auto_sun.rotation_euler = (0.872665, 0.174533, 0.523599)
bpy.context.view_layer.update()
